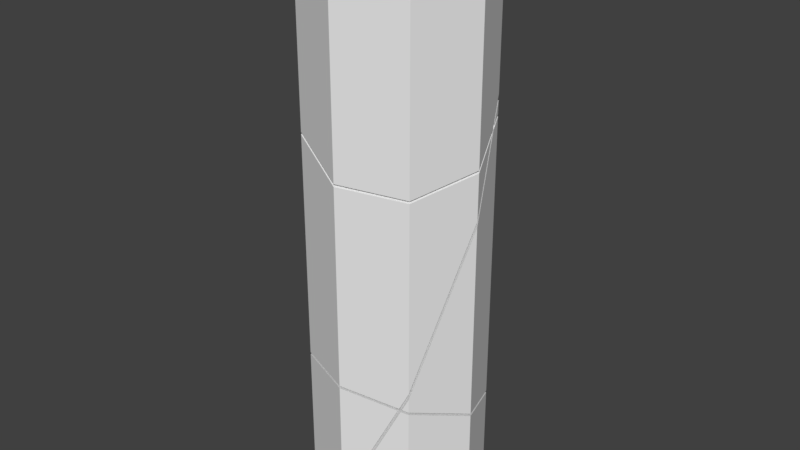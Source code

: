 # Source: Poteau.blend  (saved by Blender 2.79.0; exported with 4.5.12 LTS)
import bpy
from mathutils import Matrix  # noqa: F401  (used for matrix-valued properties, if any)

bpy.ops.wm.read_factory_settings(use_empty=True)
scene = bpy.context.scene
scene.name = 'Scene'

# ---- collections
col_collection_1 = bpy.data.collections.new('Collection 1'); scene.collection.children.link(col_collection_1)

# ---- world
world_world = bpy.data.worlds.new('World'); scene.world = world_world
world_world.color = (0.05088, 0.05088, 0.05088)
world_world.use_sun_shadow = False
world_world.sun_shadow_jitter_overblur = 0.0
world_world.cycles.sampling_method = 'MANUAL'

# ---- meshes
me_cylinder_008 = bpy.data.meshes.new('Cylinder.008')
me_cylinder_008.from_pydata([(-0.75, 8.944e-09, 1.16), (-0.5303, -0.5303, 1.321), (-6.557e-08, -0.75, 1.338), (-6.557e-08, -0.75, 0.263), (-0.75, 8.944e-09, 0.838), (-0.7053, 0.108, 1.118), (-0.5303, -0.5303, 0.03057), (0.4481, -0.5644, 1.223)], [], [(0, 1, 2, 7, 5), (7, 3, 6, 4, 5), (6, 3, 2, 1), (3, 7, 2), (4, 6, 1, 0), (5, 4, 0)])
me_cylinder_008.use_remesh_preserve_volume = False
me_cylinder_008.use_remesh_preserve_attributes = False
me_cylinder_008.use_mirror_vertex_groups = False
me_cylinder_008.update()
me_cylinder_007 = bpy.data.meshes.new('Cylinder.007')
me_cylinder_007.from_pydata([(-0.75, 8.944e-09, 0.0), (-6.557e-08, -0.75, 0.0), (0.5303, -0.5303, 0.0), (0.75, -3.278e-08, 0.0), (0.5303, 0.5303, 0.0), (0.0, 0.75, 0.0), (-0.5303, 0.5303, 0.0), (-0.5303, 0.5303, 0.9509), (0.5303, -0.5303, 1.202), (0.0, 0.75, 0.8149), (0.75, -3.278e-08, 0.9924), (0.5303, 0.5303, 0.8321), (-6.557e-08, -0.75, 0.2105), (-0.4803, -0.5511, 0.0), (-0.5363, -0.5159, 0.0), (-0.75, 8.944e-09, 0.7855), (-0.698, 0.1255, 1.111), (0.47, -0.5553, 1.217)], [], [(3, 10, 8, 2), (4, 11, 10, 3), (5, 9, 11, 4), (2, 8, 17, 12, 1), (1, 12, 13), (4, 3, 2, 1, 13, 14, 0, 6, 5), (0, 15, 16, 7, 6), (6, 7, 9, 5), (16, 17, 8, 10, 11, 9, 7), (14, 15, 0), (16, 15, 14, 13, 12, 17)])
me_cylinder_007.use_remesh_preserve_volume = False
me_cylinder_007.use_remesh_preserve_attributes = False
me_cylinder_007.use_mirror_vertex_groups = False
me_cylinder_007.update()
me_cylinder_006 = bpy.data.meshes.new('Cylinder.006')
me_cylinder_006.from_pydata([(0.5303, 0.5303, 3.414), (0.5733, 0.4265, 3.37), (0.5303, 0.5303, 3.528), (0.3898, 0.5886, 3.467)], [], [(0, 3, 2), (2, 1, 0), (1, 3, 0), (1, 2, 3)])
me_cylinder_006.use_remesh_preserve_volume = False
me_cylinder_006.use_remesh_preserve_attributes = False
me_cylinder_006.use_mirror_vertex_groups = False
me_cylinder_006.update()
me_cylinder_005 = bpy.data.meshes.new('Cylinder.005')
me_cylinder_005.from_pydata([(-0.75, 8.944e-09, 5.0), (-0.5303, -0.5303, 5.0), (-6.557e-08, -0.75, 5.0), (0.5303, -0.5303, 5.0), (0.75, -3.278e-08, 5.0), (0.5303, 0.5303, 5.0), (0.0, 0.75, 5.0), (-0.5303, 0.5303, 5.0), (-0.5303, -0.5303, 3.324), (-6.557e-08, -0.75, 3.126), (0.75, -3.278e-08, 3.19), (0.5303, -0.5303, 3.07), (-0.75, 8.944e-09, 3.548), (0.0, 0.75, 3.612), (-0.5303, 0.5303, 3.668), (0.5931, 0.3787, 3.35), (0.5303, 0.5303, 3.581), (0.3251, 0.6154, 3.491)], [], [(4, 5, 6, 7, 0, 1, 2, 3), (10, 15, 16, 5, 4), (9, 11, 3, 2), (11, 10, 4, 3), (14, 12, 0, 7), (8, 9, 2, 1), (13, 17, 15, 10, 11, 9, 8, 12, 14), (12, 8, 1, 0), (13, 14, 7, 6), (16, 15, 17), (16, 17, 13, 6, 5)])
me_cylinder_005.use_remesh_preserve_volume = False
me_cylinder_005.use_remesh_preserve_attributes = False
me_cylinder_005.use_mirror_vertex_groups = False
me_cylinder_005.update()
me_cylinder_004 = bpy.data.meshes.new('Cylinder.004')
me_cylinder_004.from_pydata([(-0.75, 8.944e-09, 1.182), (-0.5303, -0.5303, 1.342), (-6.557e-08, -0.75, 1.359), (-0.5303, -0.5303, 3.302), (-0.75, 8.944e-09, 3.527), (-6.557e-08, -0.75, 3.104), (0.0, 0.75, 3.591), (0.75, -3.278e-08, 3.168), (0.5303, -0.5303, 3.049), (-0.5303, 0.5303, 3.646), (-0.5303, 0.5303, 2.212), (-0.7023, 0.1151, 1.136), (0.0, 0.75, 3.349), (0.6013, 0.3591, 3.32), (0.2985, 0.6264, 3.479), (0.75, -3.278e-08, 2.774), (0.5303, -0.5303, 1.399), (0.457, -0.5607, 1.242)], [], [(2, 17, 16, 8, 5), (1, 0, 11, 17, 2), (0, 1, 3, 4), (1, 2, 5, 3), (15, 16, 17, 11, 10, 12, 14, 13), (10, 11, 0, 4, 9), (14, 12, 6), (13, 14, 6, 9, 4, 3, 5, 8, 7), (16, 15, 7, 8), (12, 10, 9, 6), (15, 13, 7)])
me_cylinder_004.use_remesh_preserve_volume = False
me_cylinder_004.use_remesh_preserve_attributes = False
me_cylinder_004.use_mirror_vertex_groups = False
me_cylinder_004.update()
me_cylinder_003 = bpy.data.meshes.new('Cylinder.003')
me_cylinder_003.from_pydata([(-0.5303, 0.5303, 0.9722), (0.0, 0.75, 0.8362), (0.5303, 0.5303, 0.8534), (0.75, -3.278e-08, 1.014), (0.5303, -0.5303, 1.223), (0.5303, 0.5303, 3.393), (0.0, 0.75, 3.296), (0.5815, 0.4069, 3.341), (0.3632, 0.5996, 3.455), (-0.5303, 0.5303, 2.16), (-0.695, 0.1327, 1.129), (0.75, -3.278e-08, 2.721), (0.5303, -0.5303, 1.347), (0.4789, -0.5516, 1.236)], [], [(3, 2, 5, 7, 11), (4, 3, 11, 12), (1, 0, 9, 6), (2, 1, 6, 8, 5), (0, 10, 9), (5, 8, 7), (12, 13, 4), (13, 10, 0, 1, 2, 3, 4), (13, 12, 11, 7, 8, 6, 9, 10)])
me_cylinder_003.use_remesh_preserve_volume = False
me_cylinder_003.use_remesh_preserve_attributes = False
me_cylinder_003.use_mirror_vertex_groups = False
me_cylinder_003.update()
me_cylinder_002 = bpy.data.meshes.new('Cylinder.002')
me_cylinder_002.from_pydata([], [], [])
me_cylinder_002.use_remesh_preserve_volume = False
me_cylinder_002.use_remesh_preserve_attributes = False
me_cylinder_002.use_mirror_vertex_groups = False
me_cylinder_002.update()

# ---- objects
ob_cylinder_006 = bpy.data.objects.new('Cylinder.006', me_cylinder_008)
ob_cylinder_005 = bpy.data.objects.new('Cylinder.005', me_cylinder_007)
ob_cylinder_004 = bpy.data.objects.new('Cylinder.004', me_cylinder_006)
ob_cylinder_003 = bpy.data.objects.new('Cylinder.003', me_cylinder_005)
ob_cylinder_002 = bpy.data.objects.new('Cylinder.002', me_cylinder_004)
ob_cylinder_001 = bpy.data.objects.new('Cylinder.001', me_cylinder_003)
ob_cylinder = bpy.data.objects.new('Cylinder', me_cylinder_002)

# ---- transforms, parenting, visibility, modifiers, constraints
ob_cylinder_006.location = (0.0, 0.0, 0.0)
ob_cylinder_006.lineart.crease_threshold = 0.0
ob_cylinder_005.location = (0.0, 0.0, 0.0)
ob_cylinder_005.lineart.crease_threshold = 0.0
ob_cylinder_004.location = (0.0, 0.0, 0.0)
ob_cylinder_004.lineart.crease_threshold = 0.0
ob_cylinder_003.location = (0.0, 0.0, 0.0)
ob_cylinder_003.lineart.crease_threshold = 0.0
ob_cylinder_002.location = (0.0, 0.0, 0.0)
ob_cylinder_002.lineart.crease_threshold = 0.0
ob_cylinder_001.location = (0.0, 0.0, 0.0)
ob_cylinder_001.lineart.crease_threshold = 0.0
ob_cylinder.location = (0.0, 0.0, 0.0)
ob_cylinder.lineart.crease_threshold = 0.0

# ---- collection membership
col_collection_1.objects.link(ob_cylinder_006)
col_collection_1.objects.link(ob_cylinder_005)
col_collection_1.objects.link(ob_cylinder_004)
col_collection_1.objects.link(ob_cylinder_003)
col_collection_1.objects.link(ob_cylinder_002)
col_collection_1.objects.link(ob_cylinder_001)
col_collection_1.objects.link(ob_cylinder)

# ---- scene / render settings (as saved in the file)
scene.frame_start = 1; scene.frame_end = 250; scene.frame_set(1)
scene.render.engine = 'BLENDER_EEVEE_NEXT'
scene.render.resolution_percentage = 50
scene.render.dither_intensity = 0.0
scene.cycles.use_denoising = False
scene.cycles.samples = 128
scene.cycles.sampling_pattern = 'TABULATED_SOBOL'
scene.cycles.use_adaptive_sampling = False
scene.cycles.use_light_tree = False
scene.cycles.blur_glossy = 0.0
scene.cycles.sample_clamp_indirect = 0.0
scene.view_settings.view_transform = 'Standard'
bpy.context.view_layer.update()

# ---- added for rendering (the .blend has no active camera and no usable light): camera, sun
cam_auto = bpy.data.cameras.new('AutoCamera')
cam_auto.lens = 50.0
cam_auto.sensor_width = 36.0
cam_auto.clip_end = 1000.0
ob_auto_camera = bpy.data.objects.new('AutoCamera', cam_auto)
scene.collection.objects.link(ob_auto_camera)
ob_auto_camera.location = (5.02526, -6.03031, 6.52021)
ob_auto_camera.rotation_euler = (1.09748, -7.21219e-08, 0.694738)
scene.camera = ob_auto_camera
light_auto_sun = bpy.data.lights.new('AutoSun', 'SUN')
light_auto_sun.energy = 3.0
light_auto_sun.angle = 0.0523599
ob_auto_sun = bpy.data.objects.new('AutoSun', light_auto_sun)
scene.collection.objects.link(ob_auto_sun)
ob_auto_sun.rotation_euler = (0.872665, 0.174533, 0.523599)
bpy.context.view_layer.update()
